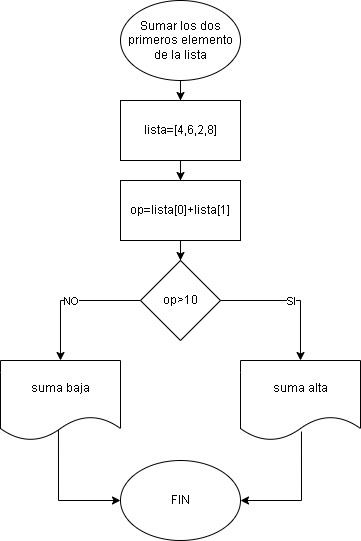

The diagram above was exported from draw.io. Its source (the exported page's mxGraphModel, read from the mxfile embedded in the PNG):
<mxGraphModel dx="1619" dy="806" grid="1" gridSize="10" guides="1" tooltips="1" connect="1" arrows="1" fold="1" page="1" pageScale="1" pageWidth="827" pageHeight="1169" math="0" shadow="0">
  <root>
    <mxCell id="0" />
    <mxCell id="1" parent="0" />
    <mxCell id="ZrAy0F0MeE8beifBiCkG-5" style="edgeStyle=orthogonalEdgeStyle;rounded=0;orthogonalLoop=1;jettySize=auto;html=1;" edge="1" parent="1" source="ZrAy0F0MeE8beifBiCkG-1" target="ZrAy0F0MeE8beifBiCkG-2">
      <mxGeometry relative="1" as="geometry" />
    </mxCell>
    <mxCell id="ZrAy0F0MeE8beifBiCkG-1" value="Sumar los dos primeros elemento de la lista" style="ellipse;whiteSpace=wrap;html=1;" vertex="1" parent="1">
      <mxGeometry x="340" y="80" width="120" height="80" as="geometry" />
    </mxCell>
    <mxCell id="ZrAy0F0MeE8beifBiCkG-6" style="edgeStyle=orthogonalEdgeStyle;rounded=0;orthogonalLoop=1;jettySize=auto;html=1;entryX=0.5;entryY=0;entryDx=0;entryDy=0;" edge="1" parent="1" source="ZrAy0F0MeE8beifBiCkG-2" target="ZrAy0F0MeE8beifBiCkG-3">
      <mxGeometry relative="1" as="geometry" />
    </mxCell>
    <mxCell id="ZrAy0F0MeE8beifBiCkG-2" value="lista=[4,6,2,8]" style="rounded=0;whiteSpace=wrap;html=1;" vertex="1" parent="1">
      <mxGeometry x="340" y="180" width="120" height="60" as="geometry" />
    </mxCell>
    <mxCell id="ZrAy0F0MeE8beifBiCkG-9" style="edgeStyle=orthogonalEdgeStyle;rounded=0;orthogonalLoop=1;jettySize=auto;html=1;entryX=0.5;entryY=0;entryDx=0;entryDy=0;" edge="1" parent="1" source="ZrAy0F0MeE8beifBiCkG-3" target="ZrAy0F0MeE8beifBiCkG-4">
      <mxGeometry relative="1" as="geometry" />
    </mxCell>
    <mxCell id="ZrAy0F0MeE8beifBiCkG-3" value="op=lista[0]+lista[1]" style="rounded=0;whiteSpace=wrap;html=1;" vertex="1" parent="1">
      <mxGeometry x="340" y="260" width="120" height="60" as="geometry" />
    </mxCell>
    <mxCell id="ZrAy0F0MeE8beifBiCkG-4" value="op&amp;gt;10" style="rhombus;whiteSpace=wrap;html=1;" vertex="1" parent="1">
      <mxGeometry x="360" y="340" width="80" height="80" as="geometry" />
    </mxCell>
    <mxCell id="ZrAy0F0MeE8beifBiCkG-18" style="edgeStyle=orthogonalEdgeStyle;rounded=0;orthogonalLoop=1;jettySize=auto;html=1;entryX=1;entryY=0.5;entryDx=0;entryDy=0;exitX=0.508;exitY=0.888;exitDx=0;exitDy=0;exitPerimeter=0;" edge="1" parent="1" source="ZrAy0F0MeE8beifBiCkG-10" target="ZrAy0F0MeE8beifBiCkG-12">
      <mxGeometry relative="1" as="geometry">
        <mxPoint x="520" y="590" as="targetPoint" />
      </mxGeometry>
    </mxCell>
    <mxCell id="ZrAy0F0MeE8beifBiCkG-10" value="suma alta" style="shape=document;whiteSpace=wrap;html=1;boundedLbl=1;" vertex="1" parent="1">
      <mxGeometry x="460" y="440" width="120" height="80" as="geometry" />
    </mxCell>
    <mxCell id="ZrAy0F0MeE8beifBiCkG-17" style="edgeStyle=orthogonalEdgeStyle;rounded=0;orthogonalLoop=1;jettySize=auto;html=1;entryX=0;entryY=0.5;entryDx=0;entryDy=0;exitX=0.483;exitY=0.863;exitDx=0;exitDy=0;exitPerimeter=0;" edge="1" parent="1" source="ZrAy0F0MeE8beifBiCkG-11" target="ZrAy0F0MeE8beifBiCkG-12">
      <mxGeometry relative="1" as="geometry">
        <mxPoint x="280" y="580" as="targetPoint" />
      </mxGeometry>
    </mxCell>
    <mxCell id="ZrAy0F0MeE8beifBiCkG-11" value="suma baja" style="shape=document;whiteSpace=wrap;html=1;boundedLbl=1;" vertex="1" parent="1">
      <mxGeometry x="220" y="440" width="120" height="80" as="geometry" />
    </mxCell>
    <mxCell id="ZrAy0F0MeE8beifBiCkG-12" value="FIN" style="ellipse;whiteSpace=wrap;html=1;" vertex="1" parent="1">
      <mxGeometry x="340" y="540" width="120" height="80" as="geometry" />
    </mxCell>
    <mxCell id="ZrAy0F0MeE8beifBiCkG-13" value="" style="endArrow=classic;html=1;rounded=0;exitX=1;exitY=0.5;exitDx=0;exitDy=0;entryX=0.5;entryY=0;entryDx=0;entryDy=0;" edge="1" parent="1" source="ZrAy0F0MeE8beifBiCkG-4" target="ZrAy0F0MeE8beifBiCkG-10">
      <mxGeometry relative="1" as="geometry">
        <mxPoint x="360" y="420" as="sourcePoint" />
        <mxPoint x="460" y="420" as="targetPoint" />
        <Array as="points">
          <mxPoint x="520" y="380" />
        </Array>
      </mxGeometry>
    </mxCell>
    <mxCell id="ZrAy0F0MeE8beifBiCkG-14" value="SI" style="edgeLabel;resizable=0;html=1;;align=center;verticalAlign=middle;" connectable="0" vertex="1" parent="ZrAy0F0MeE8beifBiCkG-13">
      <mxGeometry relative="1" as="geometry" />
    </mxCell>
    <mxCell id="ZrAy0F0MeE8beifBiCkG-15" value="" style="endArrow=classic;html=1;rounded=0;exitX=0;exitY=0.5;exitDx=0;exitDy=0;entryX=0.5;entryY=0;entryDx=0;entryDy=0;" edge="1" parent="1" source="ZrAy0F0MeE8beifBiCkG-4" target="ZrAy0F0MeE8beifBiCkG-11">
      <mxGeometry relative="1" as="geometry">
        <mxPoint x="360" y="420" as="sourcePoint" />
        <mxPoint x="460" y="420" as="targetPoint" />
        <Array as="points">
          <mxPoint x="280" y="380" />
        </Array>
      </mxGeometry>
    </mxCell>
    <mxCell id="ZrAy0F0MeE8beifBiCkG-16" value="NO" style="edgeLabel;resizable=0;html=1;;align=center;verticalAlign=middle;" connectable="0" vertex="1" parent="ZrAy0F0MeE8beifBiCkG-15">
      <mxGeometry relative="1" as="geometry" />
    </mxCell>
  </root>
</mxGraphModel>